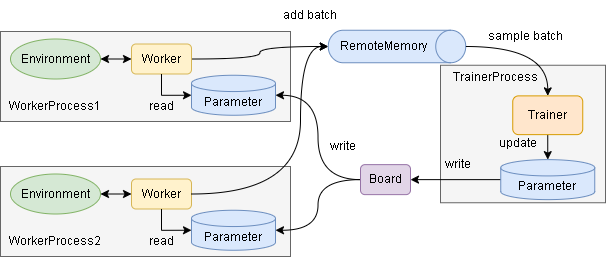

The diagram above was exported from draw.io. Its source (the exported page's mxGraphModel, read from the mxfile embedded in the PNG):
<mxGraphModel dx="608" dy="339" grid="1" gridSize="10" guides="1" tooltips="1" connect="1" arrows="1" fold="1" page="1" pageScale="1" pageWidth="827" pageHeight="1169" math="0" shadow="0">
  <root>
    <mxCell id="Gu4-0b2xn2e90pc047bY-0" />
    <mxCell id="Gu4-0b2xn2e90pc047bY-1" parent="Gu4-0b2xn2e90pc047bY-0" />
    <mxCell id="szc0OzaTAx6EitnLWger-1" value="" style="rounded=0;whiteSpace=wrap;html=1;fillColor=#f5f5f5;fontColor=#333333;strokeColor=#666666;" parent="Gu4-0b2xn2e90pc047bY-1" vertex="1">
      <mxGeometry x="500" y="163.75" width="165" height="137.5" as="geometry" />
    </mxCell>
    <mxCell id="wtMo23867lj7A6iBCIME-0" value="" style="rounded=0;whiteSpace=wrap;html=1;fillColor=#f5f5f5;fontColor=#333333;strokeColor=#666666;" parent="Gu4-0b2xn2e90pc047bY-1" vertex="1">
      <mxGeometry x="60" y="130" width="290" height="90" as="geometry" />
    </mxCell>
    <mxCell id="RoZq5j0I4huKhHa5UfBf-0" style="edgeStyle=none;rounded=0;orthogonalLoop=1;jettySize=auto;html=1;exitX=1;exitY=0.5;exitDx=0;exitDy=0;startArrow=classic;startFill=1;" parent="Gu4-0b2xn2e90pc047bY-1" source="hCgiPdKvAsC8QuEQ23qE-1" target="hCgiPdKvAsC8QuEQ23qE-10" edge="1">
      <mxGeometry relative="1" as="geometry" />
    </mxCell>
    <mxCell id="hCgiPdKvAsC8QuEQ23qE-1" value="Environment" style="ellipse;whiteSpace=wrap;html=1;fillColor=#d5e8d4;strokeColor=#82b366;" parent="Gu4-0b2xn2e90pc047bY-1" vertex="1">
      <mxGeometry x="70" y="137.5" width="90" height="40" as="geometry" />
    </mxCell>
    <mxCell id="hCgiPdKvAsC8QuEQ23qE-4" style="rounded=0;orthogonalLoop=1;jettySize=auto;html=1;exitX=0.5;exitY=1;exitDx=0;exitDy=0;entryX=0.5;entryY=0;entryDx=0;entryDy=0;entryPerimeter=0;" parent="Gu4-0b2xn2e90pc047bY-1" source="hCgiPdKvAsC8QuEQ23qE-5" target="3Zu5WteFrr1FcEvkHmud-0" edge="1">
      <mxGeometry relative="1" as="geometry" />
    </mxCell>
    <mxCell id="hCgiPdKvAsC8QuEQ23qE-5" value="Trainer" style="rounded=1;whiteSpace=wrap;html=1;fillColor=#ffe6cc;strokeColor=#d79b00;" parent="Gu4-0b2xn2e90pc047bY-1" vertex="1">
      <mxGeometry x="572.25" y="194.38" width="70" height="38.75" as="geometry" />
    </mxCell>
    <mxCell id="hCgiPdKvAsC8QuEQ23qE-9" style="edgeStyle=orthogonalEdgeStyle;curved=1;rounded=0;orthogonalLoop=1;jettySize=auto;html=1;exitX=1;exitY=0.5;exitDx=0;exitDy=0;entryX=0.5;entryY=1;entryDx=0;entryDy=0;entryPerimeter=0;" parent="Gu4-0b2xn2e90pc047bY-1" source="hCgiPdKvAsC8QuEQ23qE-10" target="hCgiPdKvAsC8QuEQ23qE-14" edge="1">
      <mxGeometry relative="1" as="geometry" />
    </mxCell>
    <mxCell id="hCgiPdKvAsC8QuEQ23qE-10" value="Worker" style="rounded=1;whiteSpace=wrap;html=1;fillColor=#fff2cc;strokeColor=#d6b656;" parent="Gu4-0b2xn2e90pc047bY-1" vertex="1">
      <mxGeometry x="191" y="142.5" width="60" height="30" as="geometry" />
    </mxCell>
    <mxCell id="hCgiPdKvAsC8QuEQ23qE-13" value="" style="group" parent="Gu4-0b2xn2e90pc047bY-1" vertex="1" connectable="0">
      <mxGeometry x="387.75" y="128.75" width="137.5" height="32.5" as="geometry" />
    </mxCell>
    <mxCell id="hCgiPdKvAsC8QuEQ23qE-14" value="" style="shape=cylinder3;whiteSpace=wrap;html=1;boundedLbl=1;backgroundOutline=1;size=15;rotation=90;fillColor=#dae8fc;strokeColor=#6c8ebf;" parent="hCgiPdKvAsC8QuEQ23qE-13" vertex="1">
      <mxGeometry x="52.5" y="-52.5" width="32.5" height="137.5" as="geometry" />
    </mxCell>
    <mxCell id="hCgiPdKvAsC8QuEQ23qE-15" value="RemoteMemory" style="text;html=1;strokeColor=none;fillColor=none;align=center;verticalAlign=middle;whiteSpace=wrap;rounded=0;" parent="hCgiPdKvAsC8QuEQ23qE-13" vertex="1">
      <mxGeometry x="25" y="1.25" width="60" height="30" as="geometry" />
    </mxCell>
    <mxCell id="hCgiPdKvAsC8QuEQ23qE-17" style="edgeStyle=orthogonalEdgeStyle;curved=1;rounded=0;orthogonalLoop=1;jettySize=auto;html=1;exitX=0.5;exitY=0;exitDx=0;exitDy=0;exitPerimeter=0;entryX=0.5;entryY=0;entryDx=0;entryDy=0;" parent="Gu4-0b2xn2e90pc047bY-1" source="hCgiPdKvAsC8QuEQ23qE-14" target="hCgiPdKvAsC8QuEQ23qE-5" edge="1">
      <mxGeometry relative="1" as="geometry" />
    </mxCell>
    <mxCell id="hCgiPdKvAsC8QuEQ23qE-18" value="sample batch" style="text;html=1;strokeColor=none;fillColor=none;align=center;verticalAlign=middle;whiteSpace=wrap;rounded=0;" parent="Gu4-0b2xn2e90pc047bY-1" vertex="1">
      <mxGeometry x="540" y="120" width="90" height="30" as="geometry" />
    </mxCell>
    <mxCell id="hCgiPdKvAsC8QuEQ23qE-19" value="update" style="text;html=1;strokeColor=none;fillColor=none;align=center;verticalAlign=middle;whiteSpace=wrap;rounded=0;" parent="Gu4-0b2xn2e90pc047bY-1" vertex="1">
      <mxGeometry x="535" y="226.88" width="85" height="30" as="geometry" />
    </mxCell>
    <mxCell id="tBLzW1-dSC8KAft304s7-12" style="rounded=0;orthogonalLoop=1;jettySize=auto;html=1;exitX=0;exitY=0.5;exitDx=0;exitDy=0;exitPerimeter=0;startArrow=none;startFill=0;entryX=1;entryY=0.5;entryDx=0;entryDy=0;" parent="Gu4-0b2xn2e90pc047bY-1" source="3Zu5WteFrr1FcEvkHmud-0" target="3Zu5WteFrr1FcEvkHmud-2" edge="1">
      <mxGeometry relative="1" as="geometry">
        <mxPoint x="505" y="278.13" as="targetPoint" />
      </mxGeometry>
    </mxCell>
    <mxCell id="3Zu5WteFrr1FcEvkHmud-0" value="Parameter" style="shape=cylinder3;whiteSpace=wrap;html=1;boundedLbl=1;backgroundOutline=1;size=8.142857142857167;fillColor=#dae8fc;strokeColor=#6c8ebf;" parent="Gu4-0b2xn2e90pc047bY-1" vertex="1">
      <mxGeometry x="560.25" y="258.13" width="94" height="40" as="geometry" />
    </mxCell>
    <mxCell id="3Zu5WteFrr1FcEvkHmud-2" value="Board" style="rounded=1;whiteSpace=wrap;html=1;fillColor=#e1d5e7;strokeColor=#9673a6;" parent="Gu4-0b2xn2e90pc047bY-1" vertex="1">
      <mxGeometry x="420" y="263.13" width="50" height="30" as="geometry" />
    </mxCell>
    <mxCell id="3Zu5WteFrr1FcEvkHmud-5" value="write" style="text;html=1;strokeColor=none;fillColor=none;align=center;verticalAlign=middle;whiteSpace=wrap;rounded=0;" parent="Gu4-0b2xn2e90pc047bY-1" vertex="1">
      <mxGeometry x="475.25" y="247.5" width="85" height="30" as="geometry" />
    </mxCell>
    <mxCell id="AqlXkb-w7h_acBey4eJv-0" value="write" style="text;html=1;strokeColor=none;fillColor=none;align=center;verticalAlign=middle;whiteSpace=wrap;rounded=0;" parent="Gu4-0b2xn2e90pc047bY-1" vertex="1">
      <mxGeometry x="360" y="230" width="85" height="30" as="geometry" />
    </mxCell>
    <mxCell id="wtMo23867lj7A6iBCIME-1" value="TrainerProcess&lt;br&gt;" style="text;html=1;strokeColor=none;fillColor=none;align=center;verticalAlign=middle;whiteSpace=wrap;rounded=0;" parent="Gu4-0b2xn2e90pc047bY-1" vertex="1">
      <mxGeometry x="525" y="161.25" width="60" height="30" as="geometry" />
    </mxCell>
    <mxCell id="s0bxHy9ZseCvG_myIAhX-0" style="edgeStyle=orthogonalEdgeStyle;rounded=0;orthogonalLoop=1;jettySize=auto;html=1;exitX=0;exitY=0.5;exitDx=0;exitDy=0;exitPerimeter=0;entryX=0.5;entryY=1;entryDx=0;entryDy=0;startArrow=classic;startFill=1;endArrow=none;endFill=0;" parent="Gu4-0b2xn2e90pc047bY-1" source="hCgiPdKvAsC8QuEQ23qE-3" target="hCgiPdKvAsC8QuEQ23qE-10" edge="1">
      <mxGeometry relative="1" as="geometry" />
    </mxCell>
    <mxCell id="hCgiPdKvAsC8QuEQ23qE-3" value="Parameter" style="shape=cylinder3;whiteSpace=wrap;html=1;boundedLbl=1;backgroundOutline=1;size=8.142857142857167;fillColor=#dae8fc;strokeColor=#6c8ebf;" parent="Gu4-0b2xn2e90pc047bY-1" vertex="1">
      <mxGeometry x="251" y="173.75" width="84" height="40" as="geometry" />
    </mxCell>
    <mxCell id="tBLzW1-dSC8KAft304s7-1" value="" style="rounded=0;whiteSpace=wrap;html=1;fillColor=#f5f5f5;fontColor=#333333;strokeColor=#666666;" parent="Gu4-0b2xn2e90pc047bY-1" vertex="1">
      <mxGeometry x="60" y="265" width="290" height="90" as="geometry" />
    </mxCell>
    <mxCell id="tBLzW1-dSC8KAft304s7-2" style="edgeStyle=none;rounded=0;orthogonalLoop=1;jettySize=auto;html=1;exitX=1;exitY=0.5;exitDx=0;exitDy=0;startArrow=classic;startFill=1;" parent="Gu4-0b2xn2e90pc047bY-1" source="tBLzW1-dSC8KAft304s7-3" target="tBLzW1-dSC8KAft304s7-4" edge="1">
      <mxGeometry relative="1" as="geometry" />
    </mxCell>
    <mxCell id="tBLzW1-dSC8KAft304s7-3" value="Environment" style="ellipse;whiteSpace=wrap;html=1;fillColor=#d5e8d4;strokeColor=#82b366;" parent="Gu4-0b2xn2e90pc047bY-1" vertex="1">
      <mxGeometry x="70" y="272.5" width="90" height="40" as="geometry" />
    </mxCell>
    <mxCell id="tBLzW1-dSC8KAft304s7-4" value="Worker" style="rounded=1;whiteSpace=wrap;html=1;fillColor=#fff2cc;strokeColor=#d6b656;" parent="Gu4-0b2xn2e90pc047bY-1" vertex="1">
      <mxGeometry x="191" y="277.5" width="60" height="30" as="geometry" />
    </mxCell>
    <mxCell id="tBLzW1-dSC8KAft304s7-5" value="add batch" style="text;html=1;strokeColor=none;fillColor=none;align=center;verticalAlign=middle;whiteSpace=wrap;rounded=0;" parent="Gu4-0b2xn2e90pc047bY-1" vertex="1">
      <mxGeometry x="340" y="98.75" width="60" height="30" as="geometry" />
    </mxCell>
    <mxCell id="tBLzW1-dSC8KAft304s7-7" value="WorkerProcess2" style="text;html=1;strokeColor=none;fillColor=none;align=center;verticalAlign=middle;whiteSpace=wrap;rounded=0;" parent="Gu4-0b2xn2e90pc047bY-1" vertex="1">
      <mxGeometry x="85" y="325" width="60" height="30" as="geometry" />
    </mxCell>
    <mxCell id="tBLzW1-dSC8KAft304s7-8" style="edgeStyle=orthogonalEdgeStyle;rounded=0;orthogonalLoop=1;jettySize=auto;html=1;exitX=0;exitY=0.5;exitDx=0;exitDy=0;exitPerimeter=0;entryX=0.5;entryY=1;entryDx=0;entryDy=0;startArrow=classic;startFill=1;endArrow=none;endFill=0;" parent="Gu4-0b2xn2e90pc047bY-1" source="tBLzW1-dSC8KAft304s7-9" target="tBLzW1-dSC8KAft304s7-4" edge="1">
      <mxGeometry relative="1" as="geometry" />
    </mxCell>
    <mxCell id="tBLzW1-dSC8KAft304s7-9" value="Parameter" style="shape=cylinder3;whiteSpace=wrap;html=1;boundedLbl=1;backgroundOutline=1;size=8.142857142857167;fillColor=#dae8fc;strokeColor=#6c8ebf;" parent="Gu4-0b2xn2e90pc047bY-1" vertex="1">
      <mxGeometry x="251" y="308.75" width="84" height="40" as="geometry" />
    </mxCell>
    <mxCell id="3Zu5WteFrr1FcEvkHmud-4" style="edgeStyle=orthogonalEdgeStyle;curved=1;rounded=0;orthogonalLoop=1;jettySize=auto;html=1;exitX=0;exitY=0.5;exitDx=0;exitDy=0;entryX=1;entryY=0.5;entryDx=0;entryDy=0;entryPerimeter=0;" parent="Gu4-0b2xn2e90pc047bY-1" source="3Zu5WteFrr1FcEvkHmud-2" target="tBLzW1-dSC8KAft304s7-9" edge="1">
      <mxGeometry relative="1" as="geometry">
        <mxPoint x="340" y="280" as="targetPoint" />
      </mxGeometry>
    </mxCell>
    <mxCell id="tBLzW1-dSC8KAft304s7-11" style="edgeStyle=orthogonalEdgeStyle;curved=1;rounded=0;orthogonalLoop=1;jettySize=auto;html=1;exitX=0;exitY=0.5;exitDx=0;exitDy=0;entryX=1;entryY=0.5;entryDx=0;entryDy=0;entryPerimeter=0;" parent="Gu4-0b2xn2e90pc047bY-1" source="3Zu5WteFrr1FcEvkHmud-2" target="hCgiPdKvAsC8QuEQ23qE-3" edge="1">
      <mxGeometry relative="1" as="geometry">
        <mxPoint x="430" y="289.375" as="sourcePoint" />
        <mxPoint x="345" y="338.75" as="targetPoint" />
      </mxGeometry>
    </mxCell>
    <mxCell id="szc0OzaTAx6EitnLWger-0" style="edgeStyle=orthogonalEdgeStyle;curved=1;rounded=0;orthogonalLoop=1;jettySize=auto;html=1;exitX=1;exitY=0.5;exitDx=0;exitDy=0;entryX=0.5;entryY=1;entryDx=0;entryDy=0;entryPerimeter=0;" parent="Gu4-0b2xn2e90pc047bY-1" source="tBLzW1-dSC8KAft304s7-4" target="hCgiPdKvAsC8QuEQ23qE-14" edge="1">
      <mxGeometry relative="1" as="geometry">
        <mxPoint x="270" y="172.5" as="sourcePoint" />
        <mxPoint x="397.75" y="155" as="targetPoint" />
        <Array as="points">
          <mxPoint x="360" y="292" />
          <mxPoint x="360" y="145" />
        </Array>
      </mxGeometry>
    </mxCell>
    <mxCell id="szc0OzaTAx6EitnLWger-2" value="WorkerProcess1" style="text;html=1;strokeColor=none;fillColor=none;align=center;verticalAlign=middle;whiteSpace=wrap;rounded=0;" parent="Gu4-0b2xn2e90pc047bY-1" vertex="1">
      <mxGeometry x="85" y="190" width="60" height="30" as="geometry" />
    </mxCell>
    <mxCell id="OitwZkqVeGQr4RYmDPEj-0" value="read" style="text;html=1;strokeColor=none;fillColor=none;align=center;verticalAlign=middle;whiteSpace=wrap;rounded=0;" parent="Gu4-0b2xn2e90pc047bY-1" vertex="1">
      <mxGeometry x="178.5" y="190" width="85" height="30" as="geometry" />
    </mxCell>
    <mxCell id="OitwZkqVeGQr4RYmDPEj-1" value="read" style="text;html=1;strokeColor=none;fillColor=none;align=center;verticalAlign=middle;whiteSpace=wrap;rounded=0;" parent="Gu4-0b2xn2e90pc047bY-1" vertex="1">
      <mxGeometry x="178.5" y="325" width="85" height="30" as="geometry" />
    </mxCell>
  </root>
</mxGraphModel>